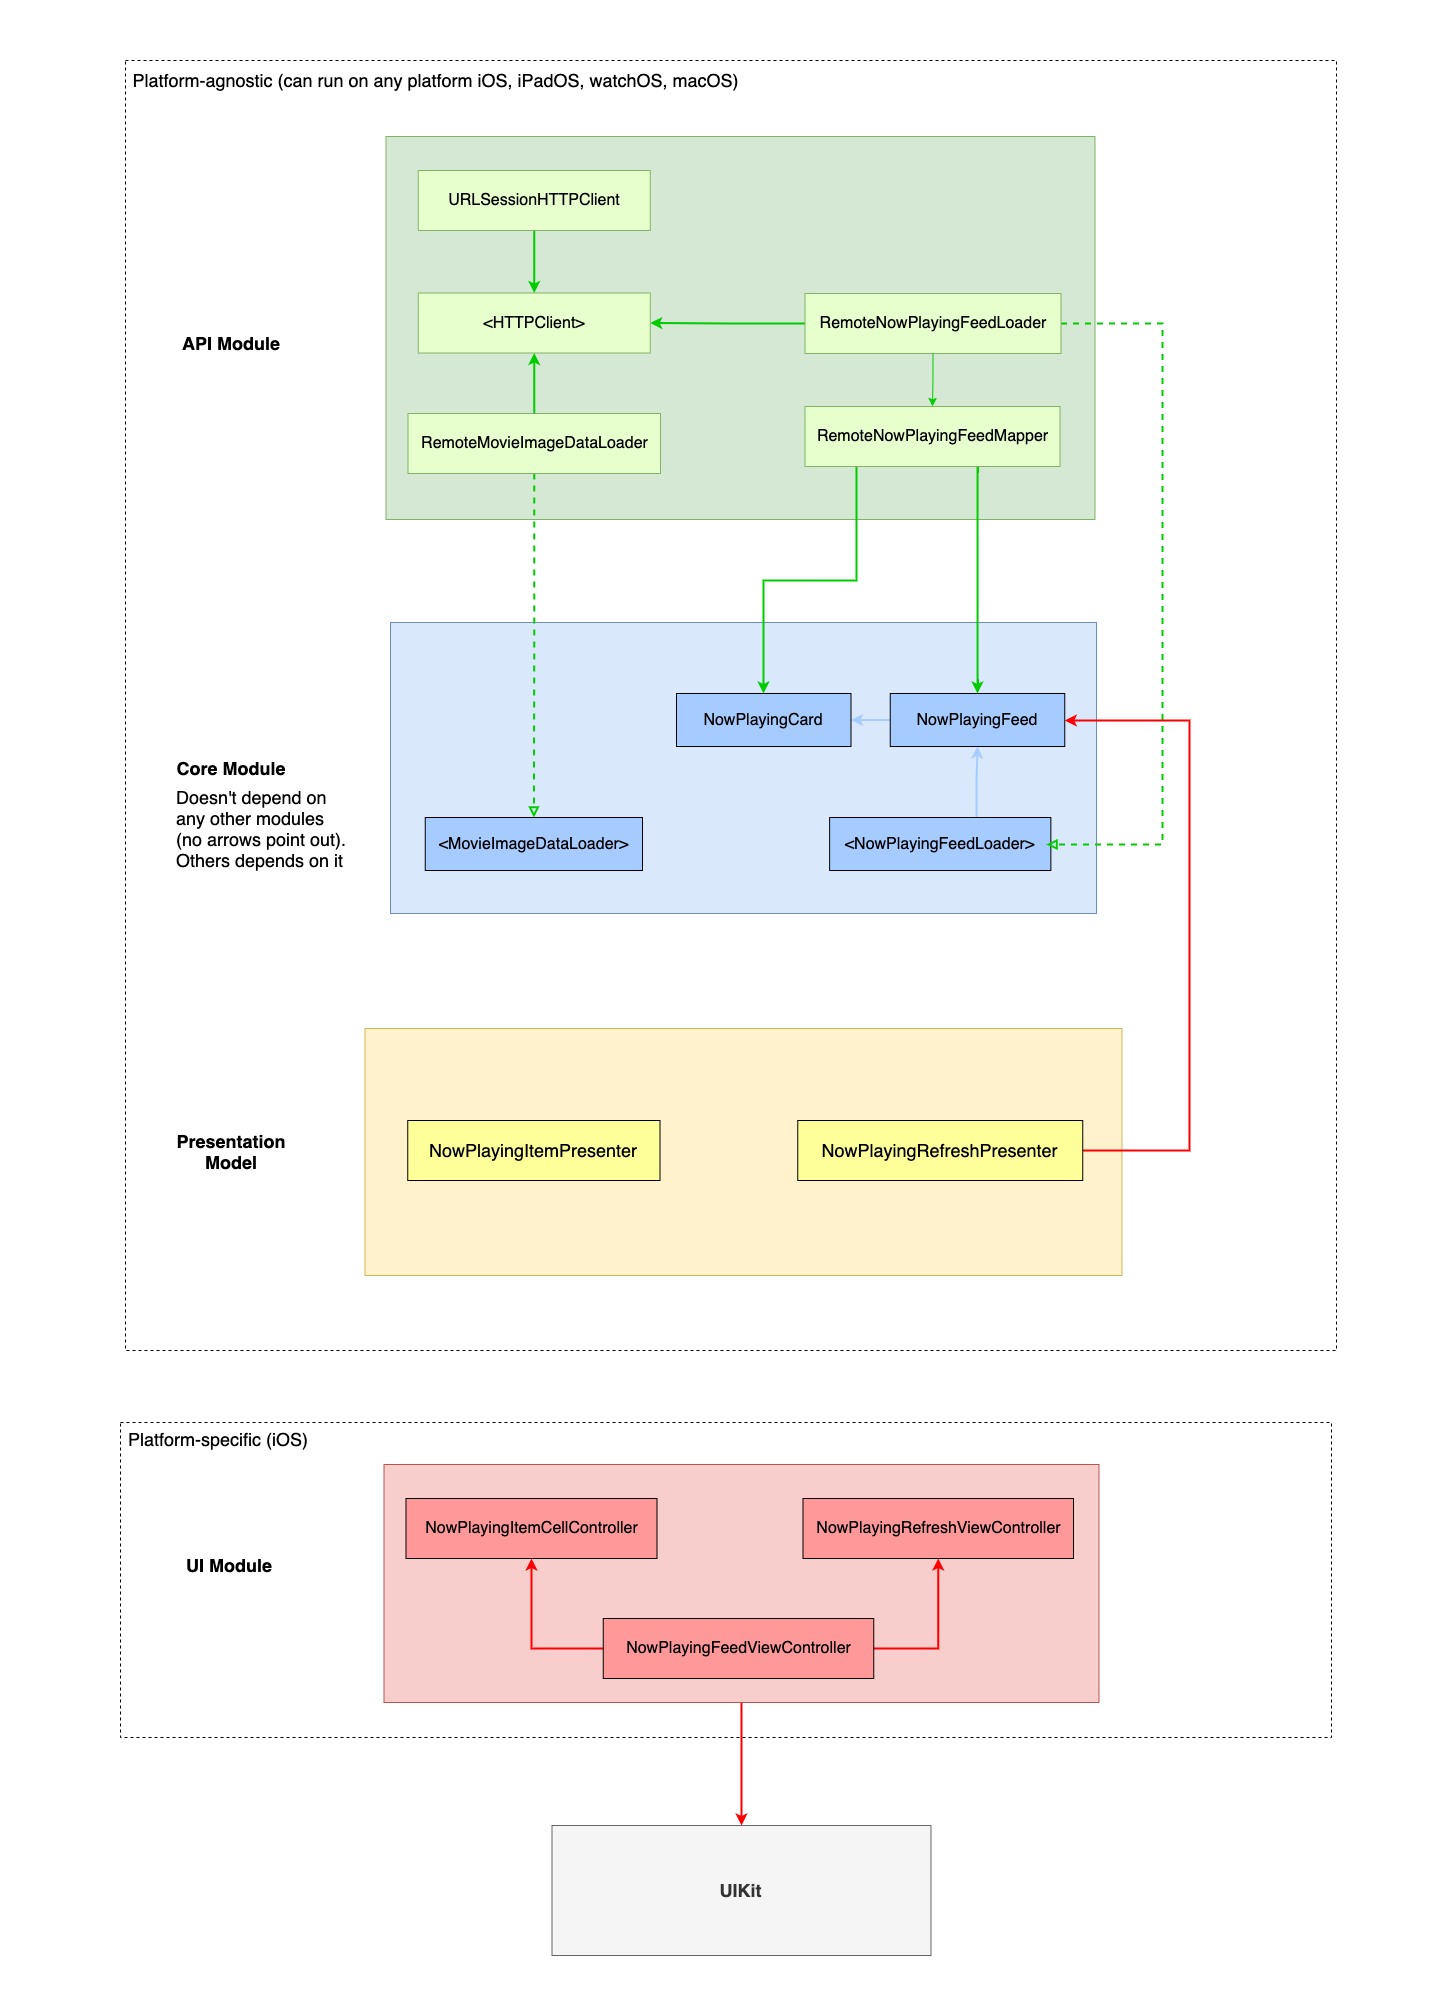

The diagram above was exported from draw.io. Its source (the exported page's mxGraphModel, read from the mxfile embedded in the PNG):
<mxGraphModel dx="3231" dy="1426" grid="0" gridSize="10" guides="1" tooltips="1" connect="1" arrows="1" fold="1" page="0" pageScale="1" pageWidth="850" pageHeight="1100" math="0" shadow="0">
  <root>
    <mxCell id="0" />
    <mxCell id="1" parent="0" />
    <mxCell id="OD2gdCDCsno4yU7Flj22-40" value="" style="rounded=0;whiteSpace=wrap;html=1;fontSize=18;strokeColor=#000000;gradientColor=none;fillColor=none;dashed=1;fontStyle=1" vertex="1" parent="1">
      <mxGeometry x="-422" y="134" width="1211" height="1290" as="geometry" />
    </mxCell>
    <mxCell id="OD2gdCDCsno4yU7Flj22-49" value="" style="rounded=0;whiteSpace=wrap;html=1;fontSize=18;strokeColor=#d6b656;fillColor=#fff2cc;align=left;" vertex="1" parent="1">
      <mxGeometry x="-182.5" y="1102" width="757" height="247" as="geometry" />
    </mxCell>
    <mxCell id="OD2gdCDCsno4yU7Flj22-42" value="" style="rounded=0;whiteSpace=wrap;html=1;fontSize=18;strokeColor=#000000;gradientColor=none;fillColor=none;dashed=1;fontStyle=1" vertex="1" parent="1">
      <mxGeometry x="-427" y="1496" width="1211" height="315" as="geometry" />
    </mxCell>
    <mxCell id="OD2gdCDCsno4yU7Flj22-1" value="" style="rounded=0;whiteSpace=wrap;html=1;fillColor=#dae8fc;strokeColor=#6c8ebf;" vertex="1" parent="1">
      <mxGeometry x="-157" y="696" width="706" height="291" as="geometry" />
    </mxCell>
    <mxCell id="OD2gdCDCsno4yU7Flj22-5" style="edgeStyle=orthogonalEdgeStyle;rounded=0;orthogonalLoop=1;jettySize=auto;html=1;exitX=0.664;exitY=-0.011;exitDx=0;exitDy=0;strokeColor=#A6CCFF;strokeWidth=2;exitPerimeter=0;" edge="1" parent="1" source="OD2gdCDCsno4yU7Flj22-2" target="OD2gdCDCsno4yU7Flj22-3">
      <mxGeometry relative="1" as="geometry">
        <Array as="points" />
      </mxGeometry>
    </mxCell>
    <mxCell id="OD2gdCDCsno4yU7Flj22-2" value="&amp;lt;NowPlayingFeedLoader&amp;gt;" style="rounded=0;whiteSpace=wrap;html=1;fontSize=16;fillColor=#A6CCFF;" vertex="1" parent="1">
      <mxGeometry x="282.12" y="891" width="221.25" height="53" as="geometry" />
    </mxCell>
    <mxCell id="OD2gdCDCsno4yU7Flj22-6" style="edgeStyle=orthogonalEdgeStyle;rounded=0;orthogonalLoop=1;jettySize=auto;html=1;strokeColor=#A6CCFF;strokeWidth=2;" edge="1" parent="1" source="OD2gdCDCsno4yU7Flj22-3" target="OD2gdCDCsno4yU7Flj22-4">
      <mxGeometry relative="1" as="geometry" />
    </mxCell>
    <mxCell id="OD2gdCDCsno4yU7Flj22-3" value="NowPlayingFeed" style="rounded=0;whiteSpace=wrap;html=1;fontSize=16;fillColor=#A6CCFF;" vertex="1" parent="1">
      <mxGeometry x="342.75" y="767" width="174.5" height="53" as="geometry" />
    </mxCell>
    <mxCell id="OD2gdCDCsno4yU7Flj22-4" value="NowPlayingCard" style="rounded=0;whiteSpace=wrap;html=1;fontSize=16;fillColor=#A6CCFF;" vertex="1" parent="1">
      <mxGeometry x="129" y="767" width="174.5" height="53" as="geometry" />
    </mxCell>
    <mxCell id="OD2gdCDCsno4yU7Flj22-7" value="" style="rounded=0;whiteSpace=wrap;html=1;fillColor=#d5e8d4;strokeColor=#82b366;" vertex="1" parent="1">
      <mxGeometry x="-161.5" y="210" width="709" height="383" as="geometry" />
    </mxCell>
    <mxCell id="OD2gdCDCsno4yU7Flj22-11" style="edgeStyle=orthogonalEdgeStyle;rounded=0;orthogonalLoop=1;jettySize=auto;html=1;strokeColor=#00CC00;" edge="1" parent="1" source="OD2gdCDCsno4yU7Flj22-8" target="OD2gdCDCsno4yU7Flj22-10">
      <mxGeometry relative="1" as="geometry" />
    </mxCell>
    <mxCell id="OD2gdCDCsno4yU7Flj22-15" style="edgeStyle=orthogonalEdgeStyle;rounded=0;orthogonalLoop=1;jettySize=auto;html=1;endArrow=classic;endFill=1;strokeWidth=2;entryX=1;entryY=0.5;entryDx=0;entryDy=0;strokeColor=#00CC00;" edge="1" parent="1" source="OD2gdCDCsno4yU7Flj22-8" target="OD2gdCDCsno4yU7Flj22-14">
      <mxGeometry relative="1" as="geometry" />
    </mxCell>
    <mxCell id="OD2gdCDCsno4yU7Flj22-34" style="edgeStyle=orthogonalEdgeStyle;rounded=0;orthogonalLoop=1;jettySize=auto;html=1;fontSize=16;endArrow=block;endFill=0;strokeColor=#00CC00;strokeWidth=2;dashed=1;" edge="1" parent="1" source="OD2gdCDCsno4yU7Flj22-8">
      <mxGeometry relative="1" as="geometry">
        <mxPoint x="499" y="918" as="targetPoint" />
        <Array as="points">
          <mxPoint x="615" y="397" />
          <mxPoint x="615" y="918" />
        </Array>
      </mxGeometry>
    </mxCell>
    <mxCell id="OD2gdCDCsno4yU7Flj22-8" value="RemoteNowPlayingFeedLoader" style="rounded=0;whiteSpace=wrap;html=1;fontSize=16;strokeColor=#82b366;fillColor=#E6FFCC;" vertex="1" parent="1">
      <mxGeometry x="257.5" y="367" width="256" height="60" as="geometry" />
    </mxCell>
    <mxCell id="OD2gdCDCsno4yU7Flj22-32" style="edgeStyle=orthogonalEdgeStyle;rounded=0;orthogonalLoop=1;jettySize=auto;html=1;fontSize=16;endArrow=classic;endFill=1;strokeColor=#00CC00;strokeWidth=2;" edge="1" parent="1" source="OD2gdCDCsno4yU7Flj22-10" target="OD2gdCDCsno4yU7Flj22-4">
      <mxGeometry relative="1" as="geometry">
        <Array as="points">
          <mxPoint x="309" y="654" />
          <mxPoint x="216" y="654" />
        </Array>
      </mxGeometry>
    </mxCell>
    <mxCell id="OD2gdCDCsno4yU7Flj22-33" style="edgeStyle=orthogonalEdgeStyle;rounded=0;orthogonalLoop=1;jettySize=auto;html=1;fontSize=16;endArrow=classic;endFill=1;strokeColor=#00CC00;strokeWidth=2;" edge="1" parent="1" source="OD2gdCDCsno4yU7Flj22-10" target="OD2gdCDCsno4yU7Flj22-3">
      <mxGeometry relative="1" as="geometry">
        <Array as="points">
          <mxPoint x="430" y="590" />
          <mxPoint x="430" y="590" />
        </Array>
      </mxGeometry>
    </mxCell>
    <mxCell id="OD2gdCDCsno4yU7Flj22-10" value="RemoteNowPlayingFeedMapper" style="rounded=0;whiteSpace=wrap;html=1;fontSize=16;strokeColor=#82b366;fillColor=#E6FFCC;" vertex="1" parent="1">
      <mxGeometry x="257.5" y="480" width="255" height="60" as="geometry" />
    </mxCell>
    <mxCell id="OD2gdCDCsno4yU7Flj22-14" value="&amp;lt;HTTPClient&amp;gt;" style="rounded=0;whiteSpace=wrap;html=1;fontSize=16;strokeColor=#82b366;fillColor=#E6FFCC;" vertex="1" parent="1">
      <mxGeometry x="-129.25" y="366.5" width="232" height="60" as="geometry" />
    </mxCell>
    <mxCell id="OD2gdCDCsno4yU7Flj22-17" style="edgeStyle=orthogonalEdgeStyle;rounded=0;orthogonalLoop=1;jettySize=auto;html=1;endArrow=classic;endFill=1;strokeWidth=2;strokeColor=#00CC00;" edge="1" parent="1" source="OD2gdCDCsno4yU7Flj22-16" target="OD2gdCDCsno4yU7Flj22-14">
      <mxGeometry relative="1" as="geometry" />
    </mxCell>
    <mxCell id="OD2gdCDCsno4yU7Flj22-16" value="URLSessionHTTPClient" style="rounded=0;whiteSpace=wrap;html=1;fontSize=16;strokeColor=#82b366;fillColor=#E6FFCC;" vertex="1" parent="1">
      <mxGeometry x="-129.25" y="244" width="232" height="60" as="geometry" />
    </mxCell>
    <mxCell id="OD2gdCDCsno4yU7Flj22-18" value="&amp;lt;MovieImageDataLoader&amp;gt;" style="rounded=0;whiteSpace=wrap;html=1;fontSize=16;fillColor=#A6CCFF;" vertex="1" parent="1">
      <mxGeometry x="-122.25" y="891" width="217.25" height="53" as="geometry" />
    </mxCell>
    <mxCell id="OD2gdCDCsno4yU7Flj22-21" style="edgeStyle=orthogonalEdgeStyle;rounded=0;orthogonalLoop=1;jettySize=auto;html=1;endArrow=block;endFill=0;strokeWidth=2;strokeColor=#00CC00;dashed=1;" edge="1" parent="1" source="OD2gdCDCsno4yU7Flj22-20" target="OD2gdCDCsno4yU7Flj22-18">
      <mxGeometry relative="1" as="geometry" />
    </mxCell>
    <mxCell id="OD2gdCDCsno4yU7Flj22-22" style="edgeStyle=orthogonalEdgeStyle;rounded=0;orthogonalLoop=1;jettySize=auto;html=1;endArrow=classic;endFill=1;strokeWidth=2;entryX=0.5;entryY=1;entryDx=0;entryDy=0;strokeColor=#00CC00;" edge="1" parent="1" source="OD2gdCDCsno4yU7Flj22-20" target="OD2gdCDCsno4yU7Flj22-14">
      <mxGeometry relative="1" as="geometry" />
    </mxCell>
    <mxCell id="OD2gdCDCsno4yU7Flj22-20" value="RemoteMovieImageDataLoader" style="rounded=0;whiteSpace=wrap;html=1;fontSize=16;strokeColor=#82b366;fillColor=#E6FFCC;" vertex="1" parent="1">
      <mxGeometry x="-139.5" y="487" width="252.5" height="60" as="geometry" />
    </mxCell>
    <mxCell id="OD2gdCDCsno4yU7Flj22-39" style="edgeStyle=orthogonalEdgeStyle;rounded=0;orthogonalLoop=1;jettySize=auto;html=1;fontSize=18;endArrow=classic;endFill=1;strokeWidth=2;strokeColor=#FF0000;" edge="1" parent="1" source="OD2gdCDCsno4yU7Flj22-25" target="OD2gdCDCsno4yU7Flj22-38">
      <mxGeometry relative="1" as="geometry" />
    </mxCell>
    <mxCell id="OD2gdCDCsno4yU7Flj22-25" value="" style="rounded=0;whiteSpace=wrap;html=1;fillColor=#f8cecc;strokeColor=#b85450;" vertex="1" parent="1">
      <mxGeometry x="-163.5" y="1538" width="715" height="238" as="geometry" />
    </mxCell>
    <mxCell id="OD2gdCDCsno4yU7Flj22-26" value="NowPlayingRefreshViewController" style="rounded=0;whiteSpace=wrap;html=1;fontSize=16;fillColor=#FF9999;" vertex="1" parent="1">
      <mxGeometry x="255.5" y="1572" width="270.5" height="60" as="geometry" />
    </mxCell>
    <mxCell id="OD2gdCDCsno4yU7Flj22-28" value="NowPlayingItemCellController" style="rounded=0;whiteSpace=wrap;html=1;fontSize=16;fillColor=#FF9999;" vertex="1" parent="1">
      <mxGeometry x="-141.5" y="1572" width="251" height="60" as="geometry" />
    </mxCell>
    <mxCell id="OD2gdCDCsno4yU7Flj22-35" value="API Module" style="text;html=1;strokeColor=none;fillColor=none;align=center;verticalAlign=middle;whiteSpace=wrap;rounded=0;fontSize=18;fontStyle=1" vertex="1" parent="1">
      <mxGeometry x="-393" y="366.5" width="154" height="101.5" as="geometry" />
    </mxCell>
    <mxCell id="OD2gdCDCsno4yU7Flj22-36" value="Core Module" style="text;html=1;strokeColor=none;fillColor=none;align=center;verticalAlign=middle;whiteSpace=wrap;rounded=0;fontSize=18;fontStyle=1" vertex="1" parent="1">
      <mxGeometry x="-393" y="790.75" width="154" height="101.5" as="geometry" />
    </mxCell>
    <mxCell id="OD2gdCDCsno4yU7Flj22-37" value="UI Module" style="text;html=1;strokeColor=none;fillColor=none;align=center;verticalAlign=middle;whiteSpace=wrap;rounded=0;fontSize=18;fontStyle=1" vertex="1" parent="1">
      <mxGeometry x="-395" y="1587.75" width="154" height="101.5" as="geometry" />
    </mxCell>
    <mxCell id="OD2gdCDCsno4yU7Flj22-38" value="UIKit" style="rounded=0;whiteSpace=wrap;html=1;fontSize=18;strokeColor=#666666;fillColor=#f5f5f5;fontStyle=1;fontColor=#333333;" vertex="1" parent="1">
      <mxGeometry x="4.5" y="1899" width="379" height="130" as="geometry" />
    </mxCell>
    <mxCell id="OD2gdCDCsno4yU7Flj22-41" value="Platform-agnostic (can run on any platform iOS, iPadOS, watchOS, macOS)" style="text;html=1;strokeColor=none;fillColor=none;align=center;verticalAlign=middle;whiteSpace=wrap;rounded=0;dashed=1;fontSize=18;" vertex="1" parent="1">
      <mxGeometry x="-425" y="137" width="627" height="34" as="geometry" />
    </mxCell>
    <mxCell id="OD2gdCDCsno4yU7Flj22-43" value="Platform-specific (iOS)" style="text;html=1;strokeColor=none;fillColor=none;align=center;verticalAlign=middle;whiteSpace=wrap;rounded=0;dashed=1;fontSize=18;" vertex="1" parent="1">
      <mxGeometry x="-427" y="1496" width="196" height="34" as="geometry" />
    </mxCell>
    <mxCell id="OD2gdCDCsno4yU7Flj22-44" value="Doesn't depend on any other modules (no arrows point out). Others depends on it" style="text;html=1;strokeColor=none;fillColor=none;align=left;verticalAlign=middle;whiteSpace=wrap;rounded=0;dashed=1;fontSize=18;" vertex="1" parent="1">
      <mxGeometry x="-373" y="857" width="181" height="90" as="geometry" />
    </mxCell>
    <mxCell id="OD2gdCDCsno4yU7Flj22-45" value="" style="rounded=0;whiteSpace=wrap;html=1;dashed=1;fontSize=18;fillColor=none;gradientColor=none;align=left;strokeColor=none;" vertex="1" parent="1">
      <mxGeometry x="-547" y="134" width="120" height="60" as="geometry" />
    </mxCell>
    <mxCell id="OD2gdCDCsno4yU7Flj22-46" value="" style="rounded=0;whiteSpace=wrap;html=1;dashed=1;fontSize=18;fillColor=none;gradientColor=none;align=left;strokeColor=none;" vertex="1" parent="1">
      <mxGeometry x="786" y="134" width="120" height="60" as="geometry" />
    </mxCell>
    <mxCell id="OD2gdCDCsno4yU7Flj22-47" value="" style="rounded=0;whiteSpace=wrap;html=1;dashed=1;fontSize=18;fillColor=none;gradientColor=none;align=left;strokeColor=none;" vertex="1" parent="1">
      <mxGeometry x="-425" y="74" width="120" height="60" as="geometry" />
    </mxCell>
    <mxCell id="OD2gdCDCsno4yU7Flj22-48" value="" style="rounded=0;whiteSpace=wrap;html=1;dashed=1;fontSize=18;fillColor=none;gradientColor=none;align=left;strokeColor=none;" vertex="1" parent="1">
      <mxGeometry x="4.5" y="2029" width="120" height="60" as="geometry" />
    </mxCell>
    <mxCell id="OD2gdCDCsno4yU7Flj22-50" value="NowPlayingItemPresenter" style="rounded=0;whiteSpace=wrap;html=1;fontSize=18;strokeColor=#000000;gradientColor=none;align=center;fillColor=#FFFF99;" vertex="1" parent="1">
      <mxGeometry x="-139.75" y="1194" width="252.25" height="60" as="geometry" />
    </mxCell>
    <mxCell id="OD2gdCDCsno4yU7Flj22-62" style="edgeStyle=orthogonalEdgeStyle;rounded=0;orthogonalLoop=1;jettySize=auto;html=1;fontSize=18;endArrow=classic;endFill=1;strokeColor=#FF0000;strokeWidth=2;" edge="1" parent="1" source="OD2gdCDCsno4yU7Flj22-52" target="OD2gdCDCsno4yU7Flj22-3">
      <mxGeometry relative="1" as="geometry">
        <Array as="points">
          <mxPoint x="642" y="1224" />
          <mxPoint x="642" y="794" />
        </Array>
      </mxGeometry>
    </mxCell>
    <mxCell id="OD2gdCDCsno4yU7Flj22-52" value="NowPlayingRefreshPresenter" style="rounded=0;whiteSpace=wrap;html=1;fontSize=18;strokeColor=#000000;gradientColor=none;align=center;fillColor=#FFFF99;" vertex="1" parent="1">
      <mxGeometry x="250.25" y="1194" width="285" height="60" as="geometry" />
    </mxCell>
    <mxCell id="OD2gdCDCsno4yU7Flj22-58" value="Presentation Model" style="text;html=1;strokeColor=none;fillColor=none;align=center;verticalAlign=middle;whiteSpace=wrap;rounded=0;fontSize=18;fontStyle=1" vertex="1" parent="1">
      <mxGeometry x="-393" y="1174.75" width="154" height="101.5" as="geometry" />
    </mxCell>
    <mxCell id="OD2gdCDCsno4yU7Flj22-60" style="edgeStyle=orthogonalEdgeStyle;rounded=0;orthogonalLoop=1;jettySize=auto;html=1;fontSize=18;endArrow=classic;endFill=1;strokeWidth=2;exitX=0;exitY=0.5;exitDx=0;exitDy=0;strokeColor=#FF0000;" edge="1" parent="1" source="OD2gdCDCsno4yU7Flj22-59" target="OD2gdCDCsno4yU7Flj22-28">
      <mxGeometry relative="1" as="geometry" />
    </mxCell>
    <mxCell id="OD2gdCDCsno4yU7Flj22-61" style="edgeStyle=orthogonalEdgeStyle;rounded=0;orthogonalLoop=1;jettySize=auto;html=1;fontSize=18;endArrow=classic;endFill=1;strokeWidth=2;exitX=1;exitY=0.5;exitDx=0;exitDy=0;strokeColor=#FF0000;" edge="1" parent="1" source="OD2gdCDCsno4yU7Flj22-59" target="OD2gdCDCsno4yU7Flj22-26">
      <mxGeometry relative="1" as="geometry" />
    </mxCell>
    <mxCell id="OD2gdCDCsno4yU7Flj22-59" value="NowPlayingFeedViewController" style="rounded=0;whiteSpace=wrap;html=1;fontSize=16;fillColor=#FF9999;" vertex="1" parent="1">
      <mxGeometry x="55.75" y="1692" width="270.5" height="60" as="geometry" />
    </mxCell>
  </root>
</mxGraphModel>